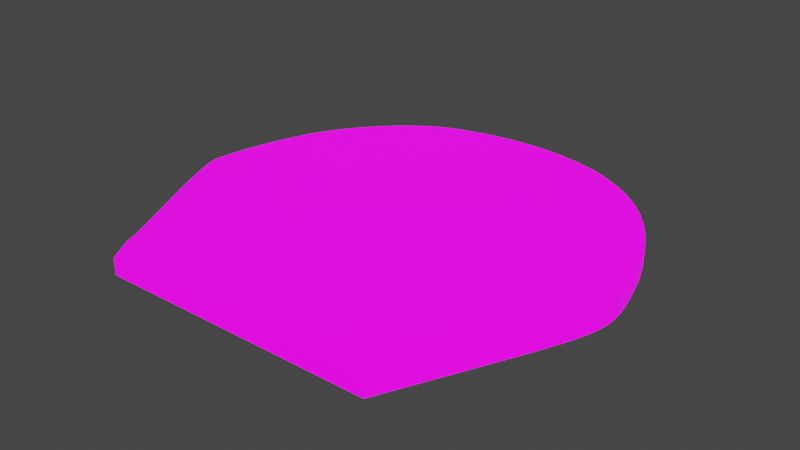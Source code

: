 # Source: UVMap.blend  (saved by Blender 2.93.20; exported with 4.5.12 LTS)
import bpy
from mathutils import Matrix  # noqa: F401  (used for matrix-valued properties, if any)

bpy.ops.wm.read_factory_settings(use_empty=True)
scene = bpy.context.scene
scene.name = 'Scene'

# ---- collections
col_stencil_svg = bpy.data.collections.new('Stencil.svg'); scene.collection.children.link(col_stencil_svg)

# ---- images (referenced by path relative to the original .blend; pixels are not part of the script)
import os
ASSET_DIR = os.environ.get("B2B_ASSET_DIR", "")  # directory of the original .blend (textures are referenced by path, not embedded)
HERE = os.path.dirname(os.path.abspath(__file__))  # packed textures are extracted next to this script under _unpacked/

def load_image(name, relpath, width, height, colorspace="sRGB"):
    """Load a texture the original file referenced (path relative to the .blend, or extracted next to this script)."""
    p = next((c for c in (os.path.join(HERE, relpath), os.path.join(ASSET_DIR, relpath)) if relpath and os.path.exists(c)), "")
    if p:
        img = bpy.data.images.load(p, check_existing=True)
        img.name = name
    else:  # same state as the original file: an image datablock whose file is absent (Cycles renders it pink)
        img = bpy.data.images.new(name, width, height)
        img.source = "FILE"
        img.filepath = "//" + (relpath or name)
    img.colorspace_settings.name = colorspace
    return img
img_icon_png = load_image('Icon.png', 'Icon.png', 1024, 1024, 'sRGB')

# ---- materials (node trees are filled in below, after node groups)
mat_svgmat_002 = bpy.data.materials.new('SVGMat.002')
mat_svgmat_002.use_transparent_shadow = False
mat_svgmat_002.diffuse_color = (0.0, 0.0, 0.0, 1.0)

# ---- material node trees
mat_svgmat_002.use_nodes = True; mat_svgmat_002.node_tree.nodes.clear()
_N = mat_svgmat_002.node_tree.nodes; _L = mat_svgmat_002.node_tree.links
n0 = _N.new('ShaderNodeBsdfPrincipled'); n0.name = 'Principled BSDF'; n0.location = (10, 300)
n0.distribution = 'GGX'
n0.subsurface_method = 'BURLEY'
n0.inputs[3].default_value = 1.45
n0.inputs[28].default_value = 1.0
n1 = _N.new('ShaderNodeOutputMaterial'); n1.name = 'Material Output'; n1.location = (300, 300)
n2 = _N.new('ShaderNodeTexImage'); n2.name = 'Image Texture'; n2.location = (-280, 280)
n2.image = img_icon_png
n3 = _N.new('ShaderNodeTexImage'); n3.name = 'Image Texture.001'; n3.location = (-280, -60)
n3.image = img_icon_png
_L.new(n0.outputs[0], n1.inputs[0])
_L.new(n2.outputs[0], n0.inputs[0])
_L.new(n3.outputs[0], n0.inputs[27])
n1.is_active_output = True

# ---- world
world_world = bpy.data.worlds.new('World'); scene.world = world_world
world_world.use_nodes = True; world_world.node_tree.nodes.clear()
_N = world_world.node_tree.nodes; _L = world_world.node_tree.links
n0 = _N.new('ShaderNodeOutputWorld'); n0.name = 'World Output'; n0.location = (300, 300)
n1 = _N.new('ShaderNodeBackground'); n1.name = 'Background'; n1.location = (10, 300)
n1.inputs[0].default_value = (0.05088, 0.05088, 0.05088, 1.0)
_L.new(n1.outputs[0], n0.inputs[0])
n0.is_active_output = True
world_world.color = (0.05088, 0.05088, 0.05088)
world_world.use_sun_shadow = False
world_world.sun_shadow_jitter_overblur = 0.0

# ---- meshes
me_path1587 = bpy.data.meshes.new('path1587')
me_path1587.from_pydata([(0.005291, 0.001385, 0.0005), (0.00522, 0.001504, 0.0005), (0.005152, 0.001621, 0.0005), (0.005087, 0.001736, 0.0005), (0.005026, 0.001847, 0.0005), (0.00497, 0.001953, 0.0005), (0.004919, 0.002052, 0.0005), (0.004874, 0.002144, 0.0005), (0.004836, 0.002227, 0.0005), (0.004806, 0.0023, 0.0005), (0.004783, 0.002361, 0.0005), (0.004769, 0.00241, 0.0005), (0.004764, 0.002444, 0.0005), (0.004744, 0.00251, 0.0005), (0.004687, 0.002649, 0.0005), (0.004596, 0.002856, 0.0005), (0.004473, 0.003126, 0.0005), (0.00432, 0.003453, 0.0005), (0.004141, 0.003832, 0.0005), (0.003937, 0.004258, 0.0005), (0.003712, 0.004725, 0.0005), (0.003468, 0.005227, 0.0005), (0.003207, 0.00576, 0.0005), (0.002932, 0.006317, 0.0005), (0.002646, 0.006894, 0.0005), (0.002349, 0.007498, 0.0005), (0.002067, 0.008085, 0.0005), (0.001802, 0.008649, 0.0005), (0.001557, 0.009187, 0.0005), (0.001332, 0.009692, 0.0005), (0.001131, 0.01016, 0.0005), (0.0009559, 0.01059, 0.0005), (0.0008077, 0.01097, 0.0005), (0.0006889, 0.0113, 0.0005), (0.0006015, 0.01157, 0.0005), (0.0005476, 0.01179, 0.0005), (0.0005292, 0.01193, 0.0005), (0.0005464, 0.01237, 0.0005), (0.000596, 0.01286, 0.0005), (0.0006754, 0.0134, 0.0005), (0.0007816, 0.01399, 0.0005), (0.000912, 0.0146, 0.0005), (0.001064, 0.01523, 0.0005), (0.001234, 0.01586, 0.0005), (0.001419, 0.01649, 0.0005), (0.001618, 0.0171, 0.0005), (0.001827, 0.01769, 0.0005), (0.002043, 0.01824, 0.0005), (0.002263, 0.01874, 0.0005), (0.002601, 0.0194, 0.0005), (0.002989, 0.02006, 0.0005), (0.003422, 0.0207, 0.0005), (0.003893, 0.02132, 0.0005), (0.004396, 0.02191, 0.0005), (0.004926, 0.02247, 0.0005), (0.005476, 0.023, 0.0005), (0.006039, 0.02348, 0.0005), (0.00661, 0.02391, 0.0005), (0.007182, 0.02428, 0.0005), (0.00775, 0.02459, 0.0005), (0.008308, 0.02484, 0.0005), (0.008904, 0.02504, 0.0005), (0.009519, 0.02522, 0.0005), (0.01015, 0.02538, 0.0005), (0.01079, 0.02552, 0.0005), (0.01145, 0.02563, 0.0005), (0.01211, 0.02571, 0.0005), (0.01277, 0.02577, 0.0005), (0.01344, 0.0258, 0.0005), (0.0141, 0.02581, 0.0005), (0.01475, 0.02579, 0.0005), (0.0154, 0.02575, 0.0005), (0.01603, 0.02567, 0.0005), (0.01734, 0.02543, 0.0005), (0.01858, 0.02507, 0.0005), (0.01974, 0.02459, 0.0005), (0.02084, 0.024, 0.0005), (0.02186, 0.0233, 0.0005), (0.02281, 0.02249, 0.0005), (0.02367, 0.02157, 0.0005), (0.02445, 0.02055, 0.0005), (0.02515, 0.01943, 0.0005), (0.02576, 0.01822, 0.0005), (0.02628, 0.0169, 0.0005), (0.0267, 0.01549, 0.0005), (0.02691, 0.0147, 0.0005), (0.02706, 0.01401, 0.0005), (0.02717, 0.01339, 0.0005), (0.02722, 0.01281, 0.0005), (0.0272, 0.01224, 0.0005), (0.02712, 0.01165, 0.0005), (0.02695, 0.01101, 0.0005), (0.02671, 0.01028, 0.0005), (0.02638, 0.009441, 0.0005), (0.02595, 0.008457, 0.0005), (0.02542, 0.007299, 0.0005), (0.02478, 0.005934, 0.0005), (0.02473, 0.005831, 0.0005), (0.0246, 0.005544, 0.0005), (0.02439, 0.00511, 0.0005), (0.02414, 0.004567, 0.0005), (0.02385, 0.003951, 0.0005), (0.02354, 0.003298, 0.0005), (0.02324, 0.002645, 0.0005), (0.02295, 0.002028, 0.0005), (0.02269, 0.001485, 0.0005), (0.02249, 0.001052, 0.0005), (0.02236, 0.0007651, 0.0005), (0.02231, 0.0006613, 0.0005), (0.01406, 0.0005914, 0.0005), (0.005818, 0.0005216, 0.0005), (0.005807, 0.0005385, 0.0005), (0.005779, 0.0005855, 0.0005), (0.005735, 0.0006565, 0.0005), (0.005681, 0.0007454, 0.0005), (0.00562, 0.0008464, 0.0005), (0.005554, 0.0009533, 0.0005), (0.005489, 0.00106, 0.0005), (0.005428, 0.001161, 0.0005), (0.005373, 0.00125, 0.0005), (0.00533, 0.001321, 0.0005), (0.005302, 0.001368, 0.0005), (0.005291, 0.001385, -0.0005), (0.00522, 0.001504, -0.0005), (0.005152, 0.001621, -0.0005), (0.005087, 0.001736, -0.0005), (0.005026, 0.001847, -0.0005), (0.00497, 0.001953, -0.0005), (0.004919, 0.002052, -0.0005), (0.004874, 0.002144, -0.0005), (0.004836, 0.002227, -0.0005), (0.004806, 0.0023, -0.0005), (0.004783, 0.002361, -0.0005), (0.004769, 0.00241, -0.0005), (0.004764, 0.002444, -0.0005), (0.004744, 0.00251, -0.0005), (0.004687, 0.002649, -0.0005), (0.004596, 0.002856, -0.0005), (0.004473, 0.003126, -0.0005), (0.00432, 0.003453, -0.0005), (0.004141, 0.003832, -0.0005), (0.003937, 0.004258, -0.0005), (0.003712, 0.004725, -0.0005), (0.003468, 0.005227, -0.0005), (0.003207, 0.00576, -0.0005), (0.002932, 0.006317, -0.0005), (0.002646, 0.006894, -0.0005), (0.002349, 0.007498, -0.0005), (0.002067, 0.008085, -0.0005), (0.001802, 0.008649, -0.0005), (0.001557, 0.009187, -0.0005), (0.001332, 0.009692, -0.0005), (0.001131, 0.01016, -0.0005), (0.0009559, 0.01059, -0.0005), (0.0008077, 0.01097, -0.0005), (0.0006889, 0.0113, -0.0005), (0.0006015, 0.01157, -0.0005), (0.0005476, 0.01179, -0.0005), (0.0005292, 0.01193, -0.0005), (0.0005464, 0.01237, -0.0005), (0.000596, 0.01286, -0.0005), (0.0006754, 0.0134, -0.0005), (0.0007816, 0.01399, -0.0005), (0.000912, 0.0146, -0.0005), (0.001064, 0.01523, -0.0005), (0.001234, 0.01586, -0.0005), (0.001419, 0.01649, -0.0005), (0.001618, 0.0171, -0.0005), (0.001827, 0.01769, -0.0005), (0.002043, 0.01824, -0.0005), (0.002263, 0.01874, -0.0005), (0.002601, 0.0194, -0.0005), (0.002989, 0.02006, -0.0005), (0.003422, 0.0207, -0.0005), (0.003893, 0.02132, -0.0005), (0.004396, 0.02191, -0.0005), (0.004926, 0.02247, -0.0005), (0.005476, 0.023, -0.0005), (0.006039, 0.02348, -0.0005), (0.00661, 0.02391, -0.0005), (0.007182, 0.02428, -0.0005), (0.00775, 0.02459, -0.0005), (0.008308, 0.02484, -0.0005), (0.008904, 0.02504, -0.0005), (0.009519, 0.02522, -0.0005), (0.01015, 0.02538, -0.0005), (0.01079, 0.02552, -0.0005), (0.01145, 0.02563, -0.0005), (0.01211, 0.02571, -0.0005), (0.01277, 0.02577, -0.0005), (0.01344, 0.0258, -0.0005), (0.0141, 0.02581, -0.0005), (0.01475, 0.02579, -0.0005), (0.0154, 0.02575, -0.0005), (0.01603, 0.02567, -0.0005), (0.01734, 0.02543, -0.0005), (0.01858, 0.02507, -0.0005), (0.01974, 0.02459, -0.0005), (0.02084, 0.024, -0.0005), (0.02186, 0.0233, -0.0005), (0.02281, 0.02249, -0.0005), (0.02367, 0.02157, -0.0005), (0.02445, 0.02055, -0.0005), (0.02515, 0.01943, -0.0005), (0.02576, 0.01822, -0.0005), (0.02628, 0.0169, -0.0005), (0.0267, 0.01549, -0.0005), (0.02691, 0.0147, -0.0005), (0.02706, 0.01401, -0.0005), (0.02717, 0.01339, -0.0005), (0.02722, 0.01281, -0.0005), (0.0272, 0.01224, -0.0005), (0.02712, 0.01165, -0.0005), (0.02695, 0.01101, -0.0005), (0.02671, 0.01028, -0.0005), (0.02638, 0.009441, -0.0005), (0.02595, 0.008457, -0.0005), (0.02542, 0.007299, -0.0005), (0.02478, 0.005934, -0.0005), (0.02473, 0.005831, -0.0005), (0.0246, 0.005544, -0.0005), (0.02439, 0.00511, -0.0005), (0.02414, 0.004567, -0.0005), (0.02385, 0.003951, -0.0005), (0.02354, 0.003298, -0.0005), (0.02324, 0.002645, -0.0005), (0.02295, 0.002028, -0.0005), (0.02269, 0.001485, -0.0005), (0.02249, 0.001052, -0.0005), (0.02236, 0.0007651, -0.0005), (0.02231, 0.0006613, -0.0005), (0.01406, 0.0005914, -0.0005), (0.005818, 0.0005216, -0.0005), (0.005807, 0.0005385, -0.0005), (0.005779, 0.0005855, -0.0005), (0.005735, 0.0006565, -0.0005), (0.005681, 0.0007454, -0.0005), (0.00562, 0.0008464, -0.0005), (0.005554, 0.0009533, -0.0005), (0.005489, 0.00106, -0.0005), (0.005428, 0.001161, -0.0005), (0.005373, 0.00125, -0.0005), (0.00533, 0.001321, -0.0005), (0.005302, 0.001368, -0.0005)], [], [(68, 70, 69), (67, 70, 68), (67, 71, 70), (66, 71, 67), (66, 72, 71), (65, 72, 66), (65, 73, 72), (64, 73, 65), (63, 73, 64), (63, 74, 73), (62, 74, 63), (61, 74, 62), (61, 75, 74), (60, 75, 61), (59, 75, 60), (58, 75, 59), (58, 76, 75), (57, 76, 58), (57, 77, 76), (56, 77, 57), (55, 77, 56), (55, 78, 77), (54, 78, 55), (54, 79, 78), (53, 79, 54), (52, 79, 53), (52, 80, 79), (51, 80, 52), (50, 80, 51), (50, 81, 80), (49, 81, 50), (49, 82, 81), (48, 82, 49), (47, 82, 48), (46, 82, 47), (46, 83, 82), (45, 83, 46), (44, 83, 45), (44, 84, 83), (43, 84, 44), (42, 84, 43), (42, 85, 84), (41, 85, 42), (41, 86, 85), (40, 86, 41), (40, 87, 86), (39, 87, 40), (38, 87, 39), (38, 88, 87), (37, 88, 38), (37, 89, 88), (36, 89, 37), (36, 90, 89), (35, 90, 36), (34, 90, 35), (34, 91, 90), (33, 91, 34), (32, 91, 33), (32, 92, 91), (31, 92, 32), (30, 92, 31), (30, 93, 92), (29, 93, 30), (28, 93, 29), (28, 94, 93), (27, 94, 28), (26, 94, 27), (26, 95, 94), (25, 95, 26), (24, 95, 25), (24, 96, 95), (23, 96, 24), (22, 96, 23), (22, 97, 96), (22, 98, 97), (21, 98, 22), (21, 99, 98), (20, 99, 21), (20, 100, 99), (19, 100, 20), (19, 101, 100), (18, 101, 19), (18, 102, 101), (17, 102, 18), (16, 102, 17), (16, 103, 102), (15, 103, 16), (14, 103, 15), (13, 103, 14), (13, 104, 103), (12, 104, 13), (11, 104, 12), (10, 104, 11), (9, 104, 10), (8, 104, 9), (7, 104, 8), (6, 104, 7), (5, 104, 6), (5, 105, 104), (4, 105, 5), (3, 105, 4), (2, 105, 3), (1, 105, 2), (0, 105, 1), (0, 106, 105), (121, 106, 0), (120, 106, 121), (119, 106, 120), (118, 106, 119), (117, 106, 118), (116, 106, 117), (116, 107, 106), (115, 107, 116), (114, 107, 115), (114, 108, 107), (113, 108, 114), (113, 109, 108), (112, 109, 113), (112, 111, 109), (111, 110, 109), (190, 191, 192), (189, 190, 192), (189, 192, 193), (188, 189, 193), (188, 193, 194), (187, 188, 194), (187, 194, 195), (186, 187, 195), (185, 186, 195), (185, 195, 196), (184, 185, 196), (183, 184, 196), (183, 196, 197), (182, 183, 197), (181, 182, 197), (180, 181, 197), (180, 197, 198), (179, 180, 198), (179, 198, 199), (178, 179, 199), (177, 178, 199), (177, 199, 200), (176, 177, 200), (176, 200, 201), (175, 176, 201), (174, 175, 201), (174, 201, 202), (173, 174, 202), (172, 173, 202), (172, 202, 203), (171, 172, 203), (171, 203, 204), (170, 171, 204), (169, 170, 204), (168, 169, 204), (168, 204, 205), (167, 168, 205), (166, 167, 205), (166, 205, 206), (165, 166, 206), (164, 165, 206), (164, 206, 207), (163, 164, 207), (163, 207, 208), (162, 163, 208), (162, 208, 209), (161, 162, 209), (160, 161, 209), (160, 209, 210), (159, 160, 210), (159, 210, 211), (158, 159, 211), (158, 211, 212), (157, 158, 212), (156, 157, 212), (156, 212, 213), (155, 156, 213), (154, 155, 213), (154, 213, 214), (153, 154, 214), (152, 153, 214), (152, 214, 215), (151, 152, 215), (150, 151, 215), (150, 215, 216), (149, 150, 216), (148, 149, 216), (148, 216, 217), (147, 148, 217), (146, 147, 217), (146, 217, 218), (145, 146, 218), (144, 145, 218), (144, 218, 219), (144, 219, 220), (143, 144, 220), (143, 220, 221), (142, 143, 221), (142, 221, 222), (141, 142, 222), (141, 222, 223), (140, 141, 223), (140, 223, 224), (139, 140, 224), (138, 139, 224), (138, 224, 225), (137, 138, 225), (136, 137, 225), (135, 136, 225), (135, 225, 226), (134, 135, 226), (133, 134, 226), (132, 133, 226), (131, 132, 226), (130, 131, 226), (129, 130, 226), (128, 129, 226), (127, 128, 226), (127, 226, 227), (126, 127, 227), (125, 126, 227), (124, 125, 227), (123, 124, 227), (122, 123, 227), (122, 227, 228), (243, 122, 228), (242, 243, 228), (241, 242, 228), (240, 241, 228), (239, 240, 228), (238, 239, 228), (238, 228, 229), (237, 238, 229), (236, 237, 229), (236, 229, 230), (235, 236, 230), (235, 230, 231), (234, 235, 231), (234, 231, 233), (233, 231, 232), (68, 69, 191, 190), (69, 70, 192, 191), (67, 68, 190, 189), (70, 71, 193, 192), (66, 67, 189, 188), (71, 72, 194, 193), (65, 66, 188, 187), (72, 73, 195, 194), (64, 65, 187, 186), (63, 64, 186, 185), (73, 74, 196, 195), (62, 63, 185, 184), (61, 62, 184, 183), (74, 75, 197, 196), (60, 61, 183, 182), (59, 60, 182, 181), (58, 59, 181, 180), (75, 76, 198, 197), (57, 58, 180, 179), (76, 77, 199, 198), (56, 57, 179, 178), (55, 56, 178, 177), (77, 78, 200, 199), (54, 55, 177, 176), (78, 79, 201, 200), (53, 54, 176, 175), (52, 53, 175, 174), (79, 80, 202, 201), (51, 52, 174, 173), (50, 51, 173, 172), (80, 81, 203, 202), (49, 50, 172, 171), (81, 82, 204, 203), (48, 49, 171, 170), (47, 48, 170, 169), (46, 47, 169, 168), (82, 83, 205, 204), (45, 46, 168, 167), (44, 45, 167, 166), (83, 84, 206, 205), (43, 44, 166, 165), (42, 43, 165, 164), (84, 85, 207, 206), (41, 42, 164, 163), (85, 86, 208, 207), (40, 41, 163, 162), (86, 87, 209, 208), (39, 40, 162, 161), (38, 39, 161, 160), (87, 88, 210, 209), (37, 38, 160, 159), (88, 89, 211, 210), (36, 37, 159, 158), (89, 90, 212, 211), (35, 36, 158, 157), (34, 35, 157, 156), (90, 91, 213, 212), (33, 34, 156, 155), (32, 33, 155, 154), (91, 92, 214, 213), (31, 32, 154, 153), (30, 31, 153, 152), (92, 93, 215, 214), (29, 30, 152, 151), (28, 29, 151, 150), (93, 94, 216, 215), (27, 28, 150, 149), (26, 27, 149, 148), (94, 95, 217, 216), (25, 26, 148, 147), (24, 25, 147, 146), (95, 96, 218, 217), (23, 24, 146, 145), (22, 23, 145, 144), (96, 97, 219, 218), (97, 98, 220, 219), (21, 22, 144, 143), (98, 99, 221, 220), (20, 21, 143, 142), (99, 100, 222, 221), (19, 20, 142, 141), (100, 101, 223, 222), (18, 19, 141, 140), (101, 102, 224, 223), (17, 18, 140, 139), (16, 17, 139, 138), (102, 103, 225, 224), (15, 16, 138, 137), (14, 15, 137, 136), (13, 14, 136, 135), (103, 104, 226, 225), (12, 13, 135, 134), (11, 12, 134, 133), (10, 11, 133, 132), (9, 10, 132, 131), (8, 9, 131, 130), (7, 8, 130, 129), (6, 7, 129, 128), (5, 6, 128, 127), (104, 105, 227, 226), (4, 5, 127, 126), (3, 4, 126, 125), (2, 3, 125, 124), (1, 2, 124, 123), (0, 1, 123, 122), (105, 106, 228, 227), (121, 0, 122, 243), (120, 121, 243, 242), (119, 120, 242, 241), (118, 119, 241, 240), (117, 118, 240, 239), (116, 117, 239, 238), (106, 107, 229, 228), (115, 116, 238, 237), (114, 115, 237, 236), (107, 108, 230, 229), (113, 114, 236, 235), (108, 109, 231, 230), (112, 113, 235, 234), (111, 112, 234, 233), (110, 111, 233, 232), (109, 110, 232, 231)])
_uv = me_path1587.uv_layers.new(name='UVMap')
_uv.uv.foreach_set('vector', [0.4895, 0.9587, 0.5344, 0.9583, 0.5121, 0.959, 0.4669, 0.9575, 0.5344, 0.9583, 0.4895, 0.9587, 0.4669, 0.9575, 0.5564, 0.9566, 0.5344, 0.9583, 0.4442, 0.9554, 0.5564, 0.9566, 0.4669, 0.9575, 0.4442, 0.9554, 0.578, 0.954, 0.5564, 0.9566, 0.4217, 0.9523, 0.578, 0.954, 0.4442, 0.9554, 0.4217, 0.9523, 0.6226, 0.9451, 0.578, 0.954, 0.3994, 0.9483, 0.6226, 0.9451, 0.4217, 0.9523, 0.3774, 0.9435, 0.6226, 0.9451, 0.3994, 0.9483, 0.3774, 0.9435, 0.6649, 0.9319, 0.6226, 0.9451, 0.3558, 0.9377, 0.6649, 0.9319, 0.3774, 0.9435, 0.3348, 0.9311, 0.6649, 0.9319, 0.3558, 0.9377, 0.3348, 0.9311, 0.7048, 0.9147, 0.6649, 0.9319, 0.3145, 0.9236, 0.7048, 0.9147, 0.3348, 0.9311, 0.2955, 0.9149, 0.7048, 0.9147, 0.3145, 0.9236, 0.2761, 0.9036, 0.7048, 0.9147, 0.2955, 0.9149, 0.2761, 0.9036, 0.7422, 0.8933, 0.7048, 0.9147, 0.2566, 0.8901, 0.7422, 0.8933, 0.2761, 0.9036, 0.2566, 0.8901, 0.777, 0.8679, 0.7422, 0.8933, 0.2371, 0.8746, 0.777, 0.8679, 0.2566, 0.8901, 0.2178, 0.8572, 0.777, 0.8679, 0.2371, 0.8746, 0.2178, 0.8572, 0.8092, 0.8386, 0.777, 0.8679, 0.1991, 0.8382, 0.8092, 0.8386, 0.2178, 0.8572, 0.1991, 0.8382, 0.8387, 0.8055, 0.8092, 0.8386, 0.181, 0.8178, 0.8387, 0.8055, 0.1991, 0.8382, 0.1638, 0.7963, 0.8387, 0.8055, 0.181, 0.8178, 0.1638, 0.7963, 0.8653, 0.7687, 0.8387, 0.8055, 0.1478, 0.7738, 0.8653, 0.7687, 0.1638, 0.7963, 0.133, 0.7507, 0.8653, 0.7687, 0.1478, 0.7738, 0.133, 0.7507, 0.8891, 0.7281, 0.8653, 0.7687, 0.1197, 0.727, 0.8891, 0.7281, 0.133, 0.7507, 0.1197, 0.727, 0.9099, 0.6841, 0.8891, 0.7281, 0.1082, 0.7031, 0.9099, 0.6841, 0.1197, 0.727, 0.1007, 0.685, 0.9099, 0.6841, 0.1082, 0.7031, 0.09333, 0.6651, 0.9099, 0.6841, 0.1007, 0.685, 0.09333, 0.6651, 0.9276, 0.6365, 0.9099, 0.6841, 0.08621, 0.6438, 0.9276, 0.6365, 0.09333, 0.6651, 0.07943, 0.6216, 0.9276, 0.6365, 0.08621, 0.6438, 0.07943, 0.6216, 0.9422, 0.5855, 0.9276, 0.6365, 0.07309, 0.5988, 0.9422, 0.5855, 0.07943, 0.6216, 0.06729, 0.5758, 0.9422, 0.5855, 0.07309, 0.5988, 0.06729, 0.5758, 0.9492, 0.5567, 0.9422, 0.5855, 0.06211, 0.5531, 0.9492, 0.5567, 0.06729, 0.5758, 0.06211, 0.5531, 0.9545, 0.5317, 0.9492, 0.5567, 0.05767, 0.531, 0.9545, 0.5317, 0.06211, 0.5531, 0.05767, 0.531, 0.9582, 0.5093, 0.9545, 0.5317, 0.05404, 0.5099, 0.9582, 0.5093, 0.05767, 0.531, 0.05133, 0.4902, 0.9582, 0.5093, 0.05404, 0.5099, 0.05133, 0.4902, 0.9598, 0.4883, 0.9582, 0.5093, 0.04964, 0.4723, 0.9598, 0.4883, 0.05133, 0.4902, 0.04964, 0.4723, 0.9593, 0.4677, 0.9598, 0.4883, 0.04905, 0.4567, 0.9593, 0.4677, 0.04964, 0.4723, 0.04905, 0.4567, 0.9563, 0.4463, 0.9593, 0.4677, 0.04968, 0.4514, 0.9563, 0.4463, 0.04905, 0.4567, 0.05152, 0.4437, 0.9563, 0.4463, 0.04968, 0.4514, 0.05152, 0.4437, 0.9508, 0.4231, 0.9563, 0.4463, 0.0545, 0.4337, 0.9508, 0.4231, 0.05152, 0.4437, 0.05855, 0.4218, 0.9508, 0.4231, 0.0545, 0.4337, 0.05855, 0.4218, 0.9424, 0.3968, 0.9508, 0.4231, 0.06361, 0.408, 0.9424, 0.3968, 0.05855, 0.4218, 0.0696, 0.3925, 0.9424, 0.3968, 0.06361, 0.408, 0.0696, 0.3925, 0.9311, 0.3665, 0.9424, 0.3968, 0.07646, 0.3756, 0.9311, 0.3665, 0.0696, 0.3925, 0.08411, 0.3573, 0.9311, 0.3665, 0.07646, 0.3756, 0.08411, 0.3573, 0.9164, 0.3309, 0.9311, 0.3665, 0.09249, 0.3378, 0.9164, 0.3309, 0.08411, 0.3573, 0.1015, 0.3174, 0.9164, 0.3309, 0.09249, 0.3378, 0.1015, 0.3174, 0.8984, 0.2889, 0.9164, 0.3309, 0.1111, 0.2961, 0.8984, 0.2889, 0.1015, 0.3174, 0.1213, 0.2743, 0.8984, 0.2889, 0.1111, 0.2961, 0.1213, 0.2743, 0.8766, 0.2396, 0.8984, 0.2889, 0.131, 0.2534, 0.8766, 0.2396, 0.1213, 0.2743, 0.1404, 0.2332, 0.8766, 0.2396, 0.131, 0.2534, 0.1404, 0.2332, 0.875, 0.2358, 0.8766, 0.2396, 0.1404, 0.2332, 0.8704, 0.2254, 0.875, 0.2358, 0.1493, 0.2139, 0.8704, 0.2254, 0.1404, 0.2332, 0.1493, 0.2139, 0.8634, 0.2097, 0.8704, 0.2254, 0.1577, 0.1958, 0.8634, 0.2097, 0.1493, 0.2139, 0.1577, 0.1958, 0.8547, 0.1901, 0.8634, 0.2097, 0.1654, 0.1789, 0.8547, 0.1901, 0.1577, 0.1958, 0.1654, 0.1789, 0.8449, 0.1678, 0.8547, 0.1901, 0.1723, 0.1635, 0.8449, 0.1678, 0.1654, 0.1789, 0.1723, 0.1635, 0.8344, 0.1441, 0.8449, 0.1678, 0.1784, 0.1497, 0.8344, 0.1441, 0.1723, 0.1635, 0.1836, 0.1379, 0.8344, 0.1441, 0.1784, 0.1497, 0.1836, 0.1379, 0.824, 0.1205, 0.8344, 0.1441, 0.1878, 0.1281, 0.824, 0.1205, 0.1836, 0.1379, 0.1909, 0.1206, 0.824, 0.1205, 0.1878, 0.1281, 0.1929, 0.1156, 0.824, 0.1205, 0.1909, 0.1206, 0.1929, 0.1156, 0.8141, 0.09818, 0.824, 0.1205, 0.1935, 0.1132, 0.8141, 0.09818, 0.1929, 0.1156, 0.1937, 0.112, 0.8141, 0.09818, 0.1935, 0.1132, 0.1942, 0.1102, 0.8141, 0.09818, 0.1937, 0.112, 0.195, 0.108, 0.8141, 0.09818, 0.1942, 0.1102, 0.196, 0.1054, 0.8141, 0.09818, 0.195, 0.108, 0.1973, 0.1024, 0.8141, 0.09818, 0.196, 0.1054, 0.1989, 0.09905, 0.8141, 0.09818, 0.1973, 0.1024, 0.2006, 0.09544, 0.8141, 0.09818, 0.1989, 0.09905, 0.2006, 0.09544, 0.8054, 0.07852, 0.8141, 0.09818, 0.2025, 0.09161, 0.8054, 0.07852, 0.2006, 0.09544, 0.2046, 0.08759, 0.8054, 0.07852, 0.2025, 0.09161, 0.2068, 0.08343, 0.8054, 0.07852, 0.2046, 0.08759, 0.2091, 0.07919, 0.8054, 0.07852, 0.2068, 0.08343, 0.2116, 0.07489, 0.8054, 0.07852, 0.2091, 0.07919, 0.2116, 0.07489, 0.7985, 0.06284, 0.8054, 0.07852, 0.2119, 0.07428, 0.7985, 0.06284, 0.2116, 0.07489, 0.2129, 0.07258, 0.7985, 0.06284, 0.2119, 0.07428, 0.2144, 0.07001, 0.7985, 0.06284, 0.2129, 0.07258, 0.2162, 0.06679, 0.7985, 0.06284, 0.2144, 0.07001, 0.2183, 0.06314, 0.7985, 0.06284, 0.2162, 0.06679, 0.2205, 0.05927, 0.7985, 0.06284, 0.2183, 0.06314, 0.2205, 0.05927, 0.7939, 0.05246, 0.7985, 0.06284, 0.2228, 0.0554, 0.7939, 0.05246, 0.2205, 0.05927, 0.2249, 0.05174, 0.7939, 0.05246, 0.2228, 0.0554, 0.2249, 0.05174, 0.7923, 0.0487, 0.7939, 0.05246, 0.2267, 0.04853, 0.7923, 0.0487, 0.2249, 0.05174, 0.2267, 0.04853, 0.5109, 0.04617, 0.7923, 0.0487, 0.2282, 0.04596, 0.5109, 0.04617, 0.2267, 0.04853, 0.2282, 0.04596, 0.2292, 0.04426, 0.5109, 0.04617, 0.2292, 0.04426, 0.2295, 0.04364, 0.5109, 0.04617, 0.4895, 0.9587, 0.5121, 0.959, 0.5344, 0.9583, 0.4669, 0.9575, 0.4895, 0.9587, 0.5344, 0.9583, 0.4669, 0.9575, 0.5344, 0.9583, 0.5564, 0.9566, 0.4442, 0.9554, 0.4669, 0.9575, 0.5564, 0.9566, 0.4442, 0.9554, 0.5564, 0.9566, 0.578, 0.954, 0.4217, 0.9523, 0.4442, 0.9554, 0.578, 0.954, 0.4217, 0.9523, 0.578, 0.954, 0.6226, 0.9451, 0.3994, 0.9483, 0.4217, 0.9523, 0.6226, 0.9451, 0.3774, 0.9435, 0.3994, 0.9483, 0.6226, 0.9451, 0.3774, 0.9435, 0.6226, 0.9451, 0.6649, 0.9319, 0.3558, 0.9377, 0.3774, 0.9435, 0.6649, 0.9319, 0.3348, 0.9311, 0.3558, 0.9377, 0.6649, 0.9319, 0.3348, 0.9311, 0.6649, 0.9319, 0.7048, 0.9147, 0.3145, 0.9236, 0.3348, 0.9311, 0.7048, 0.9147, 0.2955, 0.9149, 0.3145, 0.9236, 0.7048, 0.9147, 0.2761, 0.9036, 0.2955, 0.9149, 0.7048, 0.9147, 0.2761, 0.9036, 0.7048, 0.9147, 0.7422, 0.8933, 0.2566, 0.8901, 0.2761, 0.9036, 0.7422, 0.8933, 0.2566, 0.8901, 0.7422, 0.8933, 0.777, 0.8679, 0.2371, 0.8746, 0.2566, 0.8901, 0.777, 0.8679, 0.2178, 0.8572, 0.2371, 0.8746, 0.777, 0.8679, 0.2178, 0.8572, 0.777, 0.8679, 0.8092, 0.8386, 0.1991, 0.8382, 0.2178, 0.8572, 0.8092, 0.8386, 0.1991, 0.8382, 0.8092, 0.8386, 0.8387, 0.8055, 0.181, 0.8178, 0.1991, 0.8382, 0.8387, 0.8055, 0.1638, 0.7963, 0.181, 0.8178, 0.8387, 0.8055, 0.1638, 0.7963, 0.8387, 0.8055, 0.8653, 0.7687, 0.1478, 0.7738, 0.1638, 0.7963, 0.8653, 0.7687, 0.133, 0.7507, 0.1478, 0.7738, 0.8653, 0.7687, 0.133, 0.7507, 0.8653, 0.7687, 0.8891, 0.7281, 0.1197, 0.727, 0.133, 0.7507, 0.8891, 0.7281, 0.1197, 0.727, 0.8891, 0.7281, 0.9099, 0.6841, 0.1082, 0.7031, 0.1197, 0.727, 0.9099, 0.6841, 0.1007, 0.685, 0.1082, 0.7031, 0.9099, 0.6841, 0.09333, 0.6651, 0.1007, 0.685, 0.9099, 0.6841, 0.09333, 0.6651, 0.9099, 0.6841, 0.9276, 0.6365, 0.08621, 0.6438, 0.09333, 0.6651, 0.9276, 0.6365, 0.07943, 0.6216, 0.08621, 0.6438, 0.9276, 0.6365, 0.07943, 0.6216, 0.9276, 0.6365, 0.9422, 0.5855, 0.07309, 0.5988, 0.07943, 0.6216, 0.9422, 0.5855, 0.06729, 0.5758, 0.07309, 0.5988, 0.9422, 0.5855, 0.06729, 0.5758, 0.9422, 0.5855, 0.9492, 0.5567, 0.06211, 0.5531, 0.06729, 0.5758, 0.9492, 0.5567, 0.06211, 0.5531, 0.9492, 0.5567, 0.9545, 0.5317, 0.05767, 0.531, 0.06211, 0.5531, 0.9545, 0.5317, 0.05767, 0.531, 0.9545, 0.5317, 0.9582, 0.5093, 0.05404, 0.5099, 0.05767, 0.531, 0.9582, 0.5093, 0.05133, 0.4902, 0.05404, 0.5099, 0.9582, 0.5093, 0.05133, 0.4902, 0.9582, 0.5093, 0.9598, 0.4883, 0.04964, 0.4723, 0.05133, 0.4902, 0.9598, 0.4883, 0.04964, 0.4723, 0.9598, 0.4883, 0.9593, 0.4677, 0.04905, 0.4567, 0.04964, 0.4723, 0.9593, 0.4677, 0.04905, 0.4567, 0.9593, 0.4677, 0.9563, 0.4463, 0.04968, 0.4514, 0.04905, 0.4567, 0.9563, 0.4463, 0.05152, 0.4437, 0.04968, 0.4514, 0.9563, 0.4463, 0.05152, 0.4437, 0.9563, 0.4463, 0.9508, 0.4231, 0.0545, 0.4337, 0.05152, 0.4437, 0.9508, 0.4231, 0.05855, 0.4218, 0.0545, 0.4337, 0.9508, 0.4231, 0.05855, 0.4218, 0.9508, 0.4231, 0.9424, 0.3968, 0.06361, 0.408, 0.05855, 0.4218, 0.9424, 0.3968, 0.0696, 0.3925, 0.06361, 0.408, 0.9424, 0.3968, 0.0696, 0.3925, 0.9424, 0.3968, 0.9311, 0.3665, 0.07646, 0.3756, 0.0696, 0.3925, 0.9311, 0.3665, 0.08411, 0.3573, 0.07646, 0.3756, 0.9311, 0.3665, 0.08411, 0.3573, 0.9311, 0.3665, 0.9164, 0.3309, 0.09249, 0.3378, 0.08411, 0.3573, 0.9164, 0.3309, 0.1015, 0.3174, 0.09249, 0.3378, 0.9164, 0.3309, 0.1015, 0.3174, 0.9164, 0.3309, 0.8984, 0.2889, 0.1111, 0.2961, 0.1015, 0.3174, 0.8984, 0.2889, 0.1213, 0.2743, 0.1111, 0.2961, 0.8984, 0.2889, 0.1213, 0.2743, 0.8984, 0.2889, 0.8766, 0.2396, 0.131, 0.2534, 0.1213, 0.2743, 0.8766, 0.2396, 0.1404, 0.2332, 0.131, 0.2534, 0.8766, 0.2396, 0.1404, 0.2332, 0.8766, 0.2396, 0.875, 0.2358, 0.1404, 0.2332, 0.875, 0.2358, 0.8704, 0.2254, 0.1493, 0.2139, 0.1404, 0.2332, 0.8704, 0.2254, 0.1493, 0.2139, 0.8704, 0.2254, 0.8634, 0.2097, 0.1577, 0.1958, 0.1493, 0.2139, 0.8634, 0.2097, 0.1577, 0.1958, 0.8634, 0.2097, 0.8547, 0.1901, 0.1654, 0.1789, 0.1577, 0.1958, 0.8547, 0.1901, 0.1654, 0.1789, 0.8547, 0.1901, 0.8449, 0.1678, 0.1723, 0.1635, 0.1654, 0.1789, 0.8449, 0.1678, 0.1723, 0.1635, 0.8449, 0.1678, 0.8344, 0.1441, 0.1784, 0.1497, 0.1723, 0.1635, 0.8344, 0.1441, 0.1836, 0.1379, 0.1784, 0.1497, 0.8344, 0.1441, 0.1836, 0.1379, 0.8344, 0.1441, 0.824, 0.1205, 0.1878, 0.1281, 0.1836, 0.1379, 0.824, 0.1205, 0.1909, 0.1206, 0.1878, 0.1281, 0.824, 0.1205, 0.1929, 0.1156, 0.1909, 0.1206, 0.824, 0.1205, 0.1929, 0.1156, 0.824, 0.1205, 0.8141, 0.09818, 0.1935, 0.1132, 0.1929, 0.1156, 0.8141, 0.09818, 0.1937, 0.112, 0.1935, 0.1132, 0.8141, 0.09818, 0.1942, 0.1102, 0.1937, 0.112, 0.8141, 0.09818, 0.195, 0.108, 0.1942, 0.1102, 0.8141, 0.09818, 0.196, 0.1054, 0.195, 0.108, 0.8141, 0.09818, 0.1973, 0.1024, 0.196, 0.1054, 0.8141, 0.09818, 0.1989, 0.09905, 0.1973, 0.1024, 0.8141, 0.09818, 0.2006, 0.09544, 0.1989, 0.09905, 0.8141, 0.09818, 0.2006, 0.09544, 0.8141, 0.09818, 0.8054, 0.07852, 0.2025, 0.09161, 0.2006, 0.09544, 0.8054, 0.07852, 0.2046, 0.08759, 0.2025, 0.09161, 0.8054, 0.07852, 0.2068, 0.08343, 0.2046, 0.08759, 0.8054, 0.07852, 0.2091, 0.07919, 0.2068, 0.08343, 0.8054, 0.07852, 0.2116, 0.07489, 0.2091, 0.07919, 0.8054, 0.07852, 0.2116, 0.07489, 0.8054, 0.07852, 0.7985, 0.06284, 0.2119, 0.07428, 0.2116, 0.07489, 0.7985, 0.06284, 0.2129, 0.07258, 0.2119, 0.07428, 0.7985, 0.06284, 0.2144, 0.07001, 0.2129, 0.07258, 0.7985, 0.06284, 0.2162, 0.06679, 0.2144, 0.07001, 0.7985, 0.06284, 0.2183, 0.06314, 0.2162, 0.06679, 0.7985, 0.06284, 0.2205, 0.05927, 0.2183, 0.06314, 0.7985, 0.06284, 0.2205, 0.05927, 0.7985, 0.06284, 0.7939, 0.05246, 0.2228, 0.0554, 0.2205, 0.05927, 0.7939, 0.05246, 0.2249, 0.05174, 0.2228, 0.0554, 0.7939, 0.05246, 0.2249, 0.05174, 0.7939, 0.05246, 0.7923, 0.0487, 0.2267, 0.04853, 0.2249, 0.05174, 0.7923, 0.0487, 0.2267, 0.04853, 0.7923, 0.0487, 0.5109, 0.04617, 0.2282, 0.04596, 0.2267, 0.04853, 0.5109, 0.04617, 0.2282, 0.04596, 0.5109, 0.04617, 0.2292, 0.04426, 0.2292, 0.04426, 0.5109, 0.04617, 0.2295, 0.04364, 0.4895, 0.9587, 0.5121, 0.959, 0.5121, 0.959, 0.4895, 0.9587, 0.5121, 0.959, 0.5344, 0.9583, 0.5344, 0.9583, 0.5121, 0.959, 0.4669, 0.9575, 0.4895, 0.9587, 0.4895, 0.9587, 0.4669, 0.9575, 0.5344, 0.9583, 0.5564, 0.9566, 0.5564, 0.9566, 0.5344, 0.9583, 0.4442, 0.9554, 0.4669, 0.9575, 0.4669, 0.9575, 0.4442, 0.9554, 0.5564, 0.9566, 0.578, 0.954, 0.578, 0.954, 0.5564, 0.9566, 0.4217, 0.9523, 0.4442, 0.9554, 0.4442, 0.9554, 0.4217, 0.9523, 0.578, 0.954, 0.6226, 0.9451, 0.6226, 0.9451, 0.578, 0.954, 0.3994, 0.9483, 0.4217, 0.9523, 0.4217, 0.9523, 0.3994, 0.9483, 0.3774, 0.9435, 0.3994, 0.9483, 0.3994, 0.9483, 0.3774, 0.9435, 0.6226, 0.9451, 0.6649, 0.9319, 0.6649, 0.9319, 0.6226, 0.9451, 0.3558, 0.9377, 0.3774, 0.9435, 0.3774, 0.9435, 0.3558, 0.9377, 0.3348, 0.9311, 0.3558, 0.9377, 0.3558, 0.9377, 0.3348, 0.9311, 0.6649, 0.9319, 0.7048, 0.9147, 0.7048, 0.9147, 0.6649, 0.9319, 0.3145, 0.9236, 0.3348, 0.9311, 0.3348, 0.9311, 0.3145, 0.9236, 0.2955, 0.9149, 0.3145, 0.9236, 0.3145, 0.9236, 0.2955, 0.9149, 0.2761, 0.9036, 0.2955, 0.9149, 0.2955, 0.9149, 0.2761, 0.9036, 0.7048, 0.9147, 0.7422, 0.8933, 0.7422, 0.8933, 0.7048, 0.9147, 0.2566, 0.8901, 0.2761, 0.9036, 0.2761, 0.9036, 0.2566, 0.8901, 0.7422, 0.8933, 0.777, 0.8679, 0.777, 0.8679, 0.7422, 0.8933, 0.2371, 0.8746, 0.2566, 0.8901, 0.2566, 0.8901, 0.2371, 0.8746, 0.2178, 0.8572, 0.2371, 0.8746, 0.2371, 0.8746, 0.2178, 0.8572, 0.777, 0.8679, 0.8092, 0.8386, 0.8092, 0.8386, 0.777, 0.8679, 0.1991, 0.8382, 0.2178, 0.8572, 0.2178, 0.8572, 0.1991, 0.8382, 0.8092, 0.8386, 0.8387, 0.8055, 0.8387, 0.8055, 0.8092, 0.8386, 0.181, 0.8178, 0.1991, 0.8382, 0.1991, 0.8382, 0.181, 0.8178, 0.1638, 0.7963, 0.181, 0.8178, 0.181, 0.8178, 0.1638, 0.7963, 0.8387, 0.8055, 0.8653, 0.7687, 0.8653, 0.7687, 0.8387, 0.8055, 0.1478, 0.7738, 0.1638, 0.7963, 0.1638, 0.7963, 0.1478, 0.7738, 0.133, 0.7507, 0.1478, 0.7738, 0.1478, 0.7738, 0.133, 0.7507, 0.8653, 0.7687, 0.8891, 0.7281, 0.8891, 0.7281, 0.8653, 0.7687, 0.1197, 0.727, 0.133, 0.7507, 0.133, 0.7507, 0.1197, 0.727, 0.8891, 0.7281, 0.9099, 0.6841, 0.9099, 0.6841, 0.8891, 0.7281, 0.1082, 0.7031, 0.1197, 0.727, 0.1197, 0.727, 0.1082, 0.7031, 0.1007, 0.685, 0.1082, 0.7031, 0.1082, 0.7031, 0.1007, 0.685, 0.09333, 0.6651, 0.1007, 0.685, 0.1007, 0.685, 0.09333, 0.6651, 0.9099, 0.6841, 0.9276, 0.6365, 0.9276, 0.6365, 0.9099, 0.6841, 0.08621, 0.6438, 0.09333, 0.6651, 0.09333, 0.6651, 0.08621, 0.6438, 0.07943, 0.6216, 0.08621, 0.6438, 0.08621, 0.6438, 0.07943, 0.6216, 0.9276, 0.6365, 0.9422, 0.5855, 0.9422, 0.5855, 0.9276, 0.6365, 0.07309, 0.5988, 0.07943, 0.6216, 0.07943, 0.6216, 0.07309, 0.5988, 0.06729, 0.5758, 0.07309, 0.5988, 0.07309, 0.5988, 0.06729, 0.5758, 0.9422, 0.5855, 0.9492, 0.5567, 0.9492, 0.5567, 0.9422, 0.5855, 0.06211, 0.5531, 0.06729, 0.5758, 0.06729, 0.5758, 0.06211, 0.5531, 0.9492, 0.5567, 0.9545, 0.5317, 0.9545, 0.5317, 0.9492, 0.5567, 0.05767, 0.531, 0.06211, 0.5531, 0.06211, 0.5531, 0.05767, 0.531, 0.9545, 0.5317, 0.9582, 0.5093, 0.9582, 0.5093, 0.9545, 0.5317, 0.05404, 0.5099, 0.05767, 0.531, 0.05767, 0.531, 0.05404, 0.5099, 0.05133, 0.4902, 0.05404, 0.5099, 0.05404, 0.5099, 0.05133, 0.4902, 0.9582, 0.5093, 0.9598, 0.4883, 0.9598, 0.4883, 0.9582, 0.5093, 0.04964, 0.4723, 0.05133, 0.4902, 0.05133, 0.4902, 0.04964, 0.4723, 0.9598, 0.4883, 0.9593, 0.4677, 0.9593, 0.4677, 0.9598, 0.4883, 0.04905, 0.4567, 0.04964, 0.4723, 0.04964, 0.4723, 0.04905, 0.4567, 0.9593, 0.4677, 0.9563, 0.4463, 0.9563, 0.4463, 0.9593, 0.4677, 0.04968, 0.4514, 0.04905, 0.4567, 0.04905, 0.4567, 0.04968, 0.4514, 0.05152, 0.4437, 0.04968, 0.4514, 0.04968, 0.4514, 0.05152, 0.4437, 0.9563, 0.4463, 0.9508, 0.4231, 0.9508, 0.4231, 0.9563, 0.4463, 0.0545, 0.4337, 0.05152, 0.4437, 0.05152, 0.4437, 0.0545, 0.4337, 0.05855, 0.4218, 0.0545, 0.4337, 0.0545, 0.4337, 0.05855, 0.4218, 0.9508, 0.4231, 0.9424, 0.3968, 0.9424, 0.3968, 0.9508, 0.4231, 0.06361, 0.408, 0.05855, 0.4218, 0.05855, 0.4218, 0.06361, 0.408, 0.0696, 0.3925, 0.06361, 0.408, 0.06361, 0.408, 0.0696, 0.3925, 0.9424, 0.3968, 0.9311, 0.3665, 0.9311, 0.3665, 0.9424, 0.3968, 0.07646, 0.3756, 0.0696, 0.3925, 0.0696, 0.3925, 0.07646, 0.3756, 0.08411, 0.3573, 0.07646, 0.3756, 0.07646, 0.3756, 0.08411, 0.3573, 0.9311, 0.3665, 0.9164, 0.3309, 0.9164, 0.3309, 0.9311, 0.3665, 0.09249, 0.3378, 0.08411, 0.3573, 0.08411, 0.3573, 0.09249, 0.3378, 0.1015, 0.3174, 0.09249, 0.3378, 0.09249, 0.3378, 0.1015, 0.3174, 0.9164, 0.3309, 0.8984, 0.2889, 0.8984, 0.2889, 0.9164, 0.3309, 0.1111, 0.2961, 0.1015, 0.3174, 0.1015, 0.3174, 0.1111, 0.2961, 0.1213, 0.2743, 0.1111, 0.2961, 0.1111, 0.2961, 0.1213, 0.2743, 0.8984, 0.2889, 0.8766, 0.2396, 0.8766, 0.2396, 0.8984, 0.2889, 0.131, 0.2534, 0.1213, 0.2743, 0.1213, 0.2743, 0.131, 0.2534, 0.1404, 0.2332, 0.131, 0.2534, 0.131, 0.2534, 0.1404, 0.2332, 0.8766, 0.2396, 0.875, 0.2358, 0.875, 0.2358, 0.8766, 0.2396, 0.875, 0.2358, 0.8704, 0.2254, 0.8704, 0.2254, 0.875, 0.2358, 0.1493, 0.2139, 0.1404, 0.2332, 0.1404, 0.2332, 0.1493, 0.2139, 0.8704, 0.2254, 0.8634, 0.2097, 0.8634, 0.2097, 0.8704, 0.2254, 0.1577, 0.1958, 0.1493, 0.2139, 0.1493, 0.2139, 0.1577, 0.1958, 0.8634, 0.2097, 0.8547, 0.1901, 0.8547, 0.1901, 0.8634, 0.2097, 0.1654, 0.1789, 0.1577, 0.1958, 0.1577, 0.1958, 0.1654, 0.1789, 0.8547, 0.1901, 0.8449, 0.1678, 0.8449, 0.1678, 0.8547, 0.1901, 0.1723, 0.1635, 0.1654, 0.1789, 0.1654, 0.1789, 0.1723, 0.1635, 0.8449, 0.1678, 0.8344, 0.1441, 0.8344, 0.1441, 0.8449, 0.1678, 0.1784, 0.1497, 0.1723, 0.1635, 0.1723, 0.1635, 0.1784, 0.1497, 0.1836, 0.1379, 0.1784, 0.1497, 0.1784, 0.1497, 0.1836, 0.1379, 0.8344, 0.1441, 0.824, 0.1205, 0.824, 0.1205, 0.8344, 0.1441, 0.1878, 0.1281, 0.1836, 0.1379, 0.1836, 0.1379, 0.1878, 0.1281, 0.1909, 0.1206, 0.1878, 0.1281, 0.1878, 0.1281, 0.1909, 0.1206, 0.1929, 0.1156, 0.1909, 0.1206, 0.1909, 0.1206, 0.1929, 0.1156, 0.824, 0.1205, 0.8141, 0.09818, 0.8141, 0.09818, 0.824, 0.1205, 0.1935, 0.1132, 0.1929, 0.1156, 0.1929, 0.1156, 0.1935, 0.1132, 0.1937, 0.112, 0.1935, 0.1132, 0.1935, 0.1132, 0.1937, 0.112, 0.1942, 0.1102, 0.1937, 0.112, 0.1937, 0.112, 0.1942, 0.1102, 0.195, 0.108, 0.1942, 0.1102, 0.1942, 0.1102, 0.195, 0.108, 0.196, 0.1054, 0.195, 0.108, 0.195, 0.108, 0.196, 0.1054, 0.1973, 0.1024, 0.196, 0.1054, 0.196, 0.1054, 0.1973, 0.1024, 0.1989, 0.09905, 0.1973, 0.1024, 0.1973, 0.1024, 0.1989, 0.09905, 0.2006, 0.09544, 0.1989, 0.09905, 0.1989, 0.09905, 0.2006, 0.09544, 0.8141, 0.09818, 0.8054, 0.07852, 0.8054, 0.07852, 0.8141, 0.09818, 0.2025, 0.09161, 0.2006, 0.09544, 0.2006, 0.09544, 0.2025, 0.09161, 0.2046, 0.08759, 0.2025, 0.09161, 0.2025, 0.09161, 0.2046, 0.08759, 0.2068, 0.08343, 0.2046, 0.08759, 0.2046, 0.08759, 0.2068, 0.08343, 0.2091, 0.07919, 0.2068, 0.08343, 0.2068, 0.08343, 0.2091, 0.07919, 0.2116, 0.07489, 0.2091, 0.07919, 0.2091, 0.07919, 0.2116, 0.07489, 0.8054, 0.07852, 0.7985, 0.06284, 0.7985, 0.06284, 0.8054, 0.07852, 0.2119, 0.07428, 0.2116, 0.07489, 0.2116, 0.07489, 0.2119, 0.07428, 0.2129, 0.07258, 0.2119, 0.07428, 0.2119, 0.07428, 0.2129, 0.07258, 0.2144, 0.07001, 0.2129, 0.07258, 0.2129, 0.07258, 0.2144, 0.07001, 0.2162, 0.06679, 0.2144, 0.07001, 0.2144, 0.07001, 0.2162, 0.06679, 0.2183, 0.06314, 0.2162, 0.06679, 0.2162, 0.06679, 0.2183, 0.06314, 0.2205, 0.05927, 0.2183, 0.06314, 0.2183, 0.06314, 0.2205, 0.05927, 0.7985, 0.06284, 0.7939, 0.05246, 0.7939, 0.05246, 0.7985, 0.06284, 0.2228, 0.0554, 0.2205, 0.05927, 0.2205, 0.05927, 0.2228, 0.0554, 0.2249, 0.05174, 0.2228, 0.0554, 0.2228, 0.0554, 0.2249, 0.05174, 0.7939, 0.05246, 0.7923, 0.0487, 0.7923, 0.0487, 0.7939, 0.05246, 0.2267, 0.04853, 0.2249, 0.05174, 0.2249, 0.05174, 0.2267, 0.04853, 0.7923, 0.0487, 0.5109, 0.04617, 0.5109, 0.04617, 0.7923, 0.0487, 0.2282, 0.04596, 0.2267, 0.04853, 0.2267, 0.04853, 0.2282, 0.04596, 0.2292, 0.04426, 0.2282, 0.04596, 0.2282, 0.04596, 0.2292, 0.04426, 0.2295, 0.04364, 0.2292, 0.04426, 0.2292, 0.04426, 0.2295, 0.04364, 0.5109, 0.04617, 0.2295, 0.04364, 0.2295, 0.04364, 0.5109, 0.04617])
me_path1587.materials.append(mat_svgmat_002)
me_path1587.use_remesh_fix_poles = True
me_path1587.use_remesh_preserve_attributes = False
me_path1587.update()

# ---- objects
ob_path1587 = bpy.data.objects.new('path1587', me_path1587)

# ---- transforms, parenting, visibility, modifiers, constraints
ob_path1587.location = (-0.42, -0.36, 0.0)
ob_path1587.scale = (30.0, 30.0, 30.0)

# ---- collection membership
col_stencil_svg.objects.link(ob_path1587)

# ---- scene / render settings (as saved in the file)
scene.frame_start = 1; scene.frame_end = 250; scene.frame_set(1)
scene.render.engine = 'BLENDER_EEVEE_NEXT'
scene.cycles.use_denoising = False
scene.cycles.samples = 128
scene.cycles.sampling_pattern = 'TABULATED_SOBOL'
scene.cycles.use_adaptive_sampling = False
scene.cycles.use_light_tree = False
scene.view_settings.view_transform = 'Filmic'
bpy.context.view_layer.update()

# ---- added for rendering (the .blend has no active camera and no usable light): camera, sun
cam_auto = bpy.data.cameras.new('AutoCamera')
cam_auto.lens = 50.0
cam_auto.sensor_width = 36.0
cam_auto.clip_end = 1000.0
ob_auto_camera = bpy.data.objects.new('AutoCamera', cam_auto)
scene.collection.objects.link(ob_auto_camera)
ob_auto_camera.location = (1.01715, -1.19013, 0.816752)
ob_auto_camera.rotation_euler = (1.09748, -7.21219e-08, 0.694738)
scene.camera = ob_auto_camera
light_auto_sun = bpy.data.lights.new('AutoSun', 'SUN')
light_auto_sun.energy = 3.0
light_auto_sun.angle = 0.0523599
ob_auto_sun = bpy.data.objects.new('AutoSun', light_auto_sun)
scene.collection.objects.link(ob_auto_sun)
ob_auto_sun.rotation_euler = (0.872665, 0.174533, 0.523599)
bpy.context.view_layer.update()
